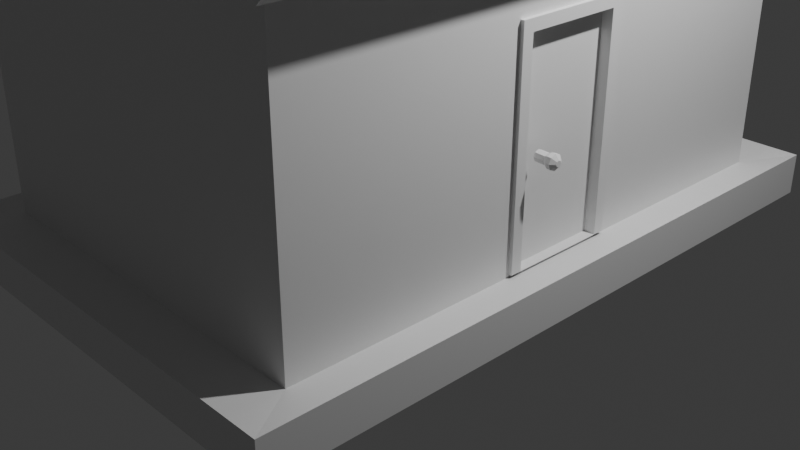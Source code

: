 # Source: House_1.blend  (saved by Blender 4.1.24; exported with 4.5.12 LTS)
import bpy
from mathutils import Matrix  # noqa: F401  (used for matrix-valued properties, if any)

bpy.ops.wm.read_factory_settings(use_empty=True)
scene = bpy.context.scene
scene.name = 'Scene'

# ---- collections
col_collection = bpy.data.collections.new('Collection'); scene.collection.children.link(col_collection)

# ---- materials (node trees are filled in below, after node groups)
mat_material = bpy.data.materials.new('Material')
mat_material.alpha_threshold = 0.0
mat_material.use_transparent_shadow = False
mat_material.roughness = 0.5
mat_material.line_color = (0.0, 0.0, 0.0, 1.0)

# ---- material node trees
mat_material.use_nodes = True; mat_material.node_tree.nodes.clear()
_N = mat_material.node_tree.nodes; _L = mat_material.node_tree.links
n0 = _N.new('ShaderNodeOutputMaterial'); n0.name = 'Material Output'; n0.location = (300, 300)
n1 = _N.new('ShaderNodeBsdfPrincipled'); n1.name = 'Principled BSDF'; n1.location = (10, 300)
n1.inputs[3].default_value = 1.45
_L.new(n1.outputs[0], n0.inputs[0])
n0.is_active_output = True

# ---- world
world_world = bpy.data.worlds.new('World'); scene.world = world_world
world_world.use_nodes = True; world_world.node_tree.nodes.clear()
_N = world_world.node_tree.nodes; _L = world_world.node_tree.links
n0 = _N.new('ShaderNodeOutputWorld'); n0.name = 'World Output'; n0.location = (300, 300)
n1 = _N.new('ShaderNodeBackground'); n1.name = 'Background'; n1.location = (10, 300)
n1.inputs[0].default_value = (0.05088, 0.05088, 0.05088, 1.0)
_L.new(n1.outputs[0], n0.inputs[0])
n0.is_active_output = True
world_world.color = (0.05088, 0.05088, 0.05088)
world_world.use_sun_shadow = False
world_world.sun_shadow_jitter_overblur = 0.0

# ---- cameras
cam_camera = bpy.data.cameras.new('Camera')
cam_camera.clip_end = 100.0
cam_camera.ortho_scale = 7.314

# ---- lights
light_light = bpy.data.lights.new('Light', 'POINT')
light_light.transmission_factor = 0.0
light_light.energy = 1000.0
light_light.shadow_soft_size = 0.1
light_light.shadow_maximum_resolution = 0.006
light_light.use_absolute_resolution = True

# ---- meshes
me_cube_002 = bpy.data.meshes.new('Cube.002')
me_cube_002.from_pydata([(-1.0, -1.0, -1.0), (-1.0, -1.0, 1.0), (-1.0, 1.0, -1.0), (-1.0, 1.0, 1.0), (1.0, -1.0, -1.0), (1.0, -1.0, 1.0), (1.0, 1.0, -1.0), (1.0, 1.0, 1.0), (-1.922, -1.922, 0.9913), (-1.922, 1.922, 0.9913), (1.922, 1.922, 0.9913), (1.922, -1.922, 0.9913), (-1.414, -1.414, 1.173), (-1.414, 1.414, 1.173), (1.414, 1.414, 1.173), (1.414, -1.414, 1.173), (-1.922, -1.922, 1.173), (-1.922, 1.922, 1.173), (1.922, 1.922, 1.173), (1.922, -1.922, 1.173), (-1.414, -1.414, 1.064), (-1.414, 1.414, 1.064), (1.414, 1.414, 1.064), (1.414, -1.414, 1.064)], [], [(0, 1, 3, 2), (2, 3, 7, 6), (6, 7, 5, 4), (4, 5, 1, 0), (3, 1, 8, 9), (11, 10, 18, 19), (1, 5, 11, 8), (7, 3, 9, 10), (5, 7, 10, 11), (12, 15, 23, 20), (9, 8, 16, 17), (8, 11, 19, 16), (10, 9, 17, 18), (12, 13, 17, 16), (13, 14, 18, 17), (14, 15, 19, 18), (15, 12, 16, 19), (22, 21, 20, 23), (14, 13, 21, 22), (15, 14, 22, 23), (13, 12, 20, 21)])
_uv = me_cube_002.uv_layers.new(name='UVMap')
_uv.uv.foreach_set('vector', [0.375, 0.0, 0.625, 0.0, 0.625, 0.25, 0.375, 0.25, 0.375, 0.25, 0.625, 0.25, 0.625, 0.5, 0.375, 0.5, 0.375, 0.5, 0.625, 0.5, 0.625, 0.75, 0.375, 0.75, 0.375, 0.75, 0.625, 0.75, 0.625, 1.0, 0.375, 1.0, 0.625, 0.25, 0.625, 0.0, 0.625, 0.0, 0.625, 0.25, 0.625, 0.75, 0.625, 0.5, 0.625, 0.5, 0.625, 0.75, 0.625, 1.0, 0.625, 0.75, 0.625, 0.75, 0.625, 1.0, 0.625, 0.5, 0.625, 0.25, 0.625, 0.25, 0.625, 0.5, 0.625, 0.75, 0.625, 0.5, 0.625, 0.5, 0.625, 0.75, 0.8419, 0.7169, 0.6581, 0.7169, 0.6581, 0.7169, 0.8419, 0.7169, 0.625, 0.25, 0.625, 0.0, 0.625, 0.0, 0.625, 0.25, 0.625, 1.0, 0.625, 0.75, 0.625, 0.75, 0.625, 1.0, 0.625, 0.5, 0.625, 0.25, 0.625, 0.25, 0.625, 0.5, 0.8419, 0.7169, 0.8419, 0.5331, 0.875, 0.5, 0.875, 0.75, 0.8419, 0.5331, 0.6581, 0.5331, 0.625, 0.5, 0.875, 0.5, 0.6581, 0.5331, 0.6581, 0.7169, 0.625, 0.75, 0.625, 0.5, 0.6581, 0.7169, 0.8419, 0.7169, 0.875, 0.75, 0.625, 0.75, 0.6581, 0.5331, 0.8419, 0.5331, 0.8419, 0.7169, 0.6581, 0.7169, 0.6581, 0.5331, 0.8419, 0.5331, 0.8419, 0.5331, 0.6581, 0.5331, 0.6581, 0.7169, 0.6581, 0.5331, 0.6581, 0.5331, 0.6581, 0.7169, 0.8419, 0.5331, 0.8419, 0.7169, 0.8419, 0.7169, 0.8419, 0.5331])
me_cube_002.update()
me_cube_003 = bpy.data.meshes.new('Cube.003')
me_cube_003.from_pydata([(-0.1184, -0.6168, -1.0), (-0.1184, -0.6168, 1.204), (-0.1184, 0.6168, -1.0), (-0.1184, 0.6168, 1.204), (0.1184, -0.6168, -1.0), (0.1184, -0.5035, 1.091), (0.1184, 0.5035, -1.0), (0.1184, 0.5035, 1.091), (0.1184, 0.6168, 1.204), (0.1184, 0.6168, -1.0), (0.1184, -0.6168, 1.204), (0.1184, -0.5035, -1.0), (0.005342, -0.5035, -1.0), (0.005342, 0.5035, -1.0), (0.005342, 0.5035, 1.091), (0.005342, -0.5035, 1.091), (0.1054, -0.2855, 0.01537), (0.2162, -0.292, 0.01464), (0.1047, -0.3017, 0.05462), (0.2155, -0.3082, 0.05388), (0.1025, -0.3409, 0.07087), (0.2133, -0.3474, 0.07013), (0.1001, -0.3801, 0.05462), (0.2109, -0.3866, 0.05388), (0.09892, -0.3963, 0.01537), (0.2097, -0.4028, 0.01464), (0.09962, -0.38, -0.02387), (0.2104, -0.3866, -0.0246), (0.1018, -0.3409, -0.04012), (0.2126, -0.3474, -0.04086), (0.1042, -0.3017, -0.02387), (0.215, -0.3082, -0.0246), (0.2534, -0.2961, 0.06793), (0.2544, -0.274, 0.01439), (0.2504, -0.3496, 0.0901), (0.2471, -0.403, 0.06793), (0.2455, -0.4252, 0.01439), (0.2464, -0.403, -0.03914), (0.2494, -0.3495, -0.06132), (0.2527, -0.2961, -0.03914), (0.2954, -0.2986, 0.06765), (0.2963, -0.2765, 0.01411), (0.2924, -0.3521, 0.08982), (0.2891, -0.4055, 0.06765), (0.2875, -0.4276, 0.01411), (0.2884, -0.4055, -0.03942), (0.2914, -0.352, -0.06159), (0.2947, -0.2986, -0.03942), (0.3317, -0.3332, 0.03504), (0.332, -0.3244, 0.01386), (0.3305, -0.3543, 0.04382), (0.3292, -0.3754, 0.03504), (0.3285, -0.3842, 0.01386), (0.3289, -0.3754, -0.007326), (0.3301, -0.3543, -0.0161), (0.3314, -0.3331, -0.007326)], [], [(2, 3, 8, 9), (5, 11, 12, 15), (4, 10, 1, 0), (8, 3, 1, 10), (7, 6, 9, 8), (5, 7, 8, 10), (11, 5, 10, 4), (13, 14, 15, 12), (6, 7, 14, 13), (7, 5, 15, 14), (11, 6, 13, 12), (16, 17, 19, 18), (18, 19, 21, 20), (20, 21, 23, 22), (22, 23, 25, 24), (24, 25, 27, 26), (26, 27, 29, 28), (17, 31, 39, 33), (28, 29, 31, 30), (30, 31, 17, 16), (39, 38, 46, 47), (19, 17, 33, 32), (23, 21, 34, 35), (29, 27, 37, 38), (25, 23, 35, 36), (31, 29, 38, 39), (21, 19, 32, 34), (27, 25, 36, 37), (46, 45, 53, 54), (37, 36, 44, 45), (35, 34, 42, 43), (32, 33, 41, 40), (33, 39, 47, 41), (38, 37, 45, 46), (36, 35, 43, 44), (34, 32, 40, 42), (48, 49, 55, 54, 53, 52, 51, 50), (44, 43, 51, 52), (42, 40, 48, 50), (47, 46, 54, 55), (45, 44, 52, 53), (43, 42, 50, 51), (40, 41, 49, 48), (41, 47, 55, 49)])
_uv = me_cube_003.uv_layers.new(name='UVMap')
_uv.uv.foreach_set('vector', [0.375, 0.25, 0.625, 0.25, 0.625, 0.5, 0.375, 0.5, 0.6122, 0.727, 0.375, 0.727, 0.375, 0.727, 0.6122, 0.727, 0.375, 0.75, 0.625, 0.75, 0.625, 1.0, 0.375, 1.0, 0.625, 0.5, 0.875, 0.5, 0.875, 0.75, 0.625, 0.75, 0.6122, 0.523, 0.375, 0.523, 0.375, 0.5, 0.625, 0.5, 0.6122, 0.727, 0.6122, 0.523, 0.625, 0.5, 0.625, 0.75, 0.375, 0.727, 0.6122, 0.727, 0.625, 0.75, 0.375, 0.75, 0.375, 0.523, 0.6122, 0.523, 0.6122, 0.727, 0.375, 0.727, 0.375, 0.523, 0.6122, 0.523, 0.6122, 0.523, 0.375, 0.523, 0.6122, 0.523, 0.6122, 0.727, 0.6122, 0.727, 0.6122, 0.523, 0.0, 0.0, 0.0, 0.0, 0.0, 0.0, 0.0, 0.0, 1.0, 0.5, 1.0, 1.0, 0.875, 1.0, 0.875, 0.5, 0.875, 0.5, 0.875, 1.0, 0.75, 1.0, 0.75, 0.5, 0.75, 0.5, 0.75, 1.0, 0.625, 1.0, 0.625, 0.5, 0.625, 0.5, 0.625, 1.0, 0.5, 1.0, 0.5, 0.5, 0.5, 0.5, 0.5, 1.0, 0.375, 1.0, 0.375, 0.5, 0.375, 0.5, 0.375, 1.0, 0.25, 1.0, 0.25, 0.5, 0.0, 1.0, 0.125, 1.0, 0.125, 1.0, 0.0, 1.0, 0.25, 0.5, 0.25, 1.0, 0.125, 1.0, 0.125, 0.5, 0.125, 0.5, 0.125, 1.0, 0.0, 1.0, 0.0, 0.5, 0.125, 1.0, 0.25, 1.0, 0.25, 1.0, 0.125, 1.0, 0.875, 1.0, 1.0, 1.0, 1.0, 1.0, 0.875, 1.0, 0.625, 1.0, 0.75, 1.0, 0.75, 1.0, 0.625, 1.0, 0.25, 1.0, 0.375, 1.0, 0.375, 1.0, 0.25, 1.0, 0.5, 1.0, 0.625, 1.0, 0.625, 1.0, 0.5, 1.0, 0.125, 1.0, 0.25, 1.0, 0.25, 1.0, 0.125, 1.0, 0.75, 1.0, 0.875, 1.0, 0.875, 1.0, 0.75, 1.0, 0.375, 1.0, 0.5, 1.0, 0.5, 1.0, 0.375, 1.0, 0.25, 1.0, 0.375, 1.0, 0.375, 1.0, 0.25, 1.0, 0.375, 1.0, 0.5, 1.0, 0.5, 1.0, 0.375, 1.0, 0.625, 1.0, 0.75, 1.0, 0.75, 1.0, 0.625, 1.0, 0.875, 1.0, 1.0, 1.0, 1.0, 1.0, 0.875, 1.0, 0.0, 1.0, 0.125, 1.0, 0.125, 1.0, 0.0, 1.0, 0.25, 1.0, 0.375, 1.0, 0.375, 1.0, 0.25, 1.0, 0.5, 1.0, 0.625, 1.0, 0.625, 1.0, 0.5, 1.0, 0.75, 1.0, 0.875, 1.0, 0.875, 1.0, 0.75, 1.0, 0.4197, 0.4197, 0.25, 0.49, 0.08029, 0.4197, 0.01, 0.25, 0.08029, 0.08029, 0.25, 0.01, 0.4197, 0.08029, 0.49, 0.25, 0.5, 1.0, 0.625, 1.0, 0.625, 1.0, 0.5, 1.0, 0.75, 1.0, 0.875, 1.0, 0.875, 1.0, 0.75, 1.0, 0.125, 1.0, 0.25, 1.0, 0.25, 1.0, 0.125, 1.0, 0.375, 1.0, 0.5, 1.0, 0.5, 1.0, 0.375, 1.0, 0.625, 1.0, 0.75, 1.0, 0.75, 1.0, 0.625, 1.0, 0.875, 1.0, 1.0, 1.0, 1.0, 1.0, 0.875, 1.0, 0.0, 1.0, 0.125, 1.0, 0.125, 1.0, 0.0, 1.0])
me_cube_003.update()
me_cube = bpy.data.meshes.new('Cube')
me_cube.from_pydata([(2.0, 3.0, 1.75), (2.0, -3.0, 1.75), (-2.0, 3.0, 1.75), (-2.0, -3.0, 1.75), (0.0, -3.0, 3.404), (0.0, 3.0, 3.404), (2.0, 3.0, -1.383), (-2.0, -3.0, -1.383), (2.0, -3.0, -1.383), (-2.0, 3.0, -1.383), (-2.358, 3.537, -1.783), (-2.358, -3.537, -1.783), (2.358, 3.537, -1.783), (2.358, 3.537, -1.35), (2.358, -3.537, -1.35), (2.358, -3.537, -1.783), (-2.358, 3.537, -1.35), (-2.358, -3.537, -1.35), (2.0, -0.6168, 0.8525), (2.0, 0.6168, 0.8525), (2.0, -0.6168, -1.351), (2.0, 0.6168, -1.351)], [], [(8, 1, 3, 7), (7, 3, 2, 9), (21, 6, 0, 1, 8, 20, 18, 19), (20, 8, 6, 21), (9, 2, 0, 6), (0, 2, 5), (3, 1, 4), (6, 8, 14, 13), (8, 7, 17, 14), (10, 16, 13, 12), (12, 13, 14, 15), (11, 17, 16, 10), (15, 14, 17, 11), (7, 9, 16, 17), (9, 6, 13, 16)])
_uv = me_cube.uv_layers.new(name='UVMap')
_uv.uv.foreach_set('vector', [0.4012, 0.75, 0.625, 0.75, 0.625, 1.0, 0.4012, 1.0, 0.4012, 0.0, 0.625, 0.0, 0.625, 0.25, 0.4012, 0.25, 0.4035, 0.5993, 0.4012, 0.5, 0.625, 0.5, 0.625, 0.75, 0.4012, 0.75, 0.4035, 0.6507, 0.5609, 0.6507, 0.5609, 0.5993, 0.4035, 0.6507, 0.4012, 0.75, 0.4012, 0.5, 0.4035, 0.5993, 0.4012, 0.25, 0.625, 0.25, 0.625, 0.5, 0.4012, 0.5, 0.625, 0.5, 0.625, 0.25, 0.625, 0.5, 0.625, 1.0, 0.625, 0.75, 0.625, 1.0, 0.4012, 0.5, 0.4012, 0.75, 0.4012, 0.75, 0.4012, 0.5, 0.4012, 0.75, 0.4012, 1.0, 0.4012, 1.0, 0.4012, 0.75, 0.375, 0.25, 0.4012, 0.25, 0.4012, 0.5, 0.375, 0.5, 0.375, 0.5, 0.4012, 0.5, 0.4012, 0.75, 0.375, 0.75, 0.375, 0.0, 0.4012, 0.0, 0.4012, 0.25, 0.375, 0.25, 0.375, 0.75, 0.4012, 0.75, 0.4012, 1.0, 0.375, 1.0, 0.4012, 0.0, 0.4012, 0.25, 0.4012, 0.25, 0.4012, 0.0, 0.4012, 0.25, 0.4012, 0.5, 0.4012, 0.5, 0.4012, 0.25])
me_cube.materials.append(mat_material)
me_cube.use_mirror_vertex_groups = False
me_cube.update()
me_cube_001 = bpy.data.meshes.new('Cube.001')
me_cube_001.from_pydata([(1.0, 1.0, 1.0), (1.0, -1.0, 1.0), (-1.0, 1.0, 1.0), (-1.0, -1.0, 1.0), (0.0, -1.0, 1.945), (0.0, 1.0, 1.945), (1.075, 1.0, 1.079), (1.075, -1.0, 1.079), (-1.075, -1.0, 1.079), (-1.075, 1.0, 1.079), (-0.09057, 1.0, 2.009), (0.09057, 1.0, 2.009), (0.0, 1.0, 1.97), (-0.04902, 1.0, 2.036), (0.0, 1.0, 2.045), (0.04902, 1.0, 2.036), (0.09057, -1.0, 2.009), (-0.09057, -1.0, 2.009), (0.0, -1.0, 1.97), (0.04902, -1.0, 2.036), (0.0, -1.0, 2.045), (-0.04902, -1.0, 2.036), (1.145, 1.0, 0.8626), (1.145, -1.0, 0.8626), (-1.145, -1.0, 0.8626), (-1.145, 1.0, 0.8626), (1.22, 1.0, 0.9419), (1.22, -1.0, 0.9419), (-1.22, -1.0, 0.9419), (-1.22, 1.0, 0.9419)], [], [(1, 4, 5, 0), (2, 5, 4, 3), (0, 5, 12, 11, 6), (5, 2, 9, 10, 12), (3, 4, 18, 17, 8), (1, 0, 22, 23), (7, 6, 11, 16), (4, 1, 7, 16, 18), (9, 2, 25, 29), (10, 13, 12), (13, 14, 12), (14, 15, 12), (15, 11, 12), (16, 19, 18), (19, 20, 18), (20, 21, 18), (21, 17, 18), (10, 17, 21, 13), (13, 21, 20, 14), (14, 20, 19, 15), (15, 19, 16, 11), (9, 8, 17, 10), (23, 22, 26, 27), (25, 24, 28, 29), (7, 1, 23, 27), (6, 7, 27, 26), (3, 8, 28, 24), (2, 3, 24, 25), (0, 6, 26, 22), (8, 9, 29, 28)])
_uv = me_cube_001.uv_layers.new(name='UVMap')
_uv.uv.foreach_set('vector', [0.625, 0.75, 0.625, 0.75, 0.625, 0.5, 0.625, 0.5, 0.625, 0.25, 0.625, 0.25, 0.625, 0.0, 0.625, 0.0, 0.625, 0.5, 0.625, 0.5, 0.625, 0.5, 0.625, 0.5, 0.625, 0.5, 0.625, 0.25, 0.625, 0.25, 0.625, 0.25, 0.625, 0.25, 0.625, 0.25, 0.625, 0.0, 0.625, 0.0, 0.625, 0.0, 0.625, 0.0, 0.625, 0.0, 0.625, 0.75, 0.625, 0.5, 0.625, 0.5, 0.625, 0.75, 0.625, 0.75, 0.625, 0.5, 0.625, 0.5, 0.625, 0.75, 0.625, 0.75, 0.625, 0.75, 0.625, 0.75, 0.625, 0.75, 0.625, 0.75, 0.625, 0.25, 0.625, 0.25, 0.625, 0.25, 0.625, 0.25, 0.625, 0.25, 0.625, 0.25, 0.625, 0.25, 0.625, 0.25, 0.625, 0.25, 0.625, 0.25, 0.625, 0.25, 0.625, 0.25, 0.625, 0.25, 0.625, 0.25, 0.625, 0.25, 0.625, 0.25, 0.625, 0.0, 0.625, 0.0, 0.625, 0.0, 0.625, 0.0, 0.625, 0.0, 0.625, 0.0, 0.625, 0.0, 0.625, 0.0, 0.625, 0.0, 0.625, 0.0, 0.625, 0.0, 0.625, 0.0, 0.625, 0.25, 0.625, 0.0, 0.625, 0.0, 0.625, 0.25, 0.625, 0.25, 0.625, 0.0, 0.625, 0.0, 0.625, 0.25, 0.625, 0.5, 0.625, 0.75, 0.625, 0.75, 0.625, 0.5, 0.625, 0.5, 0.625, 0.75, 0.625, 0.75, 0.625, 0.5, 0.625, 0.25, 0.625, 0.0, 0.625, 0.0, 0.625, 0.25, 0.625, 0.75, 0.625, 0.5, 0.625, 0.5, 0.625, 0.75, 0.625, 0.25, 0.625, 0.0, 0.625, 0.0, 0.625, 0.25, 0.625, 0.75, 0.625, 0.75, 0.625, 0.75, 0.625, 0.75, 0.625, 0.5, 0.625, 0.75, 0.625, 0.75, 0.625, 0.5, 0.625, 0.0, 0.625, 0.0, 0.625, 0.0, 0.625, 0.0, 0.625, 0.25, 0.625, 0.0, 0.625, 0.0, 0.625, 0.25, 0.625, 0.5, 0.625, 0.5, 0.625, 0.5, 0.625, 0.5, 0.625, 0.0, 0.625, 0.25, 0.625, 0.25, 0.625, 0.0])
me_cube_001.materials.append(mat_material)
me_cube_001.use_mirror_vertex_groups = False
me_cube_001.update()

# ---- objects
ob_light = bpy.data.objects.new('Light', light_light)
ob_chimney = bpy.data.objects.new('Chimney', me_cube_002)
ob_door = bpy.data.objects.new('Door', me_cube_003)
ob_cube = bpy.data.objects.new('Cube', me_cube)
ob_camera = bpy.data.objects.new('Camera', cam_camera)
ob_roof = bpy.data.objects.new('Roof', me_cube_001)

# ---- transforms, parenting, visibility, modifiers, constraints
ob_light.location = (4.076, 1.005, 5.904)
ob_light.rotation_euler = (0.6503, 0.05522, 1.866)
ob_light.lock_rotations_4d = False
ob_light.empty_display_type = 'ARROWS'
ob_light.color = (0.0, 0.0, 0.0, 0.0)
ob_light.lineart.crease_threshold = 0.0
ob_chimney.location = (1.276, 2.195, 3.613)
ob_chimney.scale = (0.2039, 0.2039, 1.607)
ob_door.location = (1.92, 0.0, 1.399)
ob_cube.location = (0.0, 0.0, 1.75)
ob_cube.lock_rotations_4d = False
ob_cube.empty_display_type = 'ARROWS'
ob_cube.lineart.crease_threshold = 0.0
ob_camera.location = (7.359, -6.926, 4.958)
ob_camera.rotation_euler = (1.109, 0.0, 0.8149)
ob_camera.lock_rotations_4d = False
ob_camera.empty_display_type = 'ARROWS'
ob_camera.color = (0.0, 0.0, 0.0, 0.0)
ob_camera.display_type = 'WIRE'
ob_camera.lineart.crease_threshold = 0.0
ob_roof.location = (0.0, 0.0, 1.75)
ob_roof.scale = (2.0, 3.274, 1.75)
ob_roof.lock_rotations_4d = False
ob_roof.empty_display_type = 'ARROWS'
ob_roof.lineart.crease_threshold = 0.0

# ---- collection membership
scene.collection.objects.link(ob_light)
scene.collection.objects.link(ob_chimney)
scene.collection.objects.link(ob_door)
col_collection.objects.link(ob_cube)
col_collection.objects.link(ob_camera)
col_collection.objects.link(ob_roof)

# ---- scene / render settings (as saved in the file)
scene.camera = ob_camera
scene.frame_start = 1; scene.frame_end = 250; scene.frame_set(1)
scene.render.engine = 'BLENDER_EEVEE_NEXT'
scene.cycles.sampling_pattern = 'TABULATED_SOBOL'
scene.eevee.ray_tracing_options.trace_max_roughness = 0.0
bpy.context.view_layer.update()
